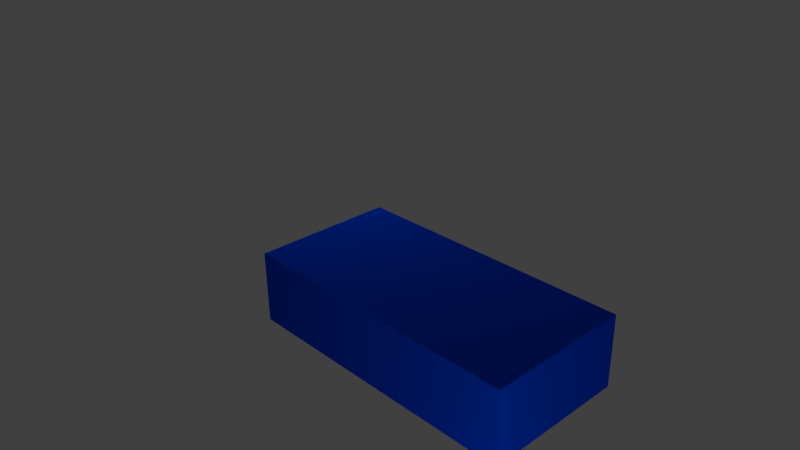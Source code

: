 # Source: box.blend  (saved by Blender 2.77.0; exported with 4.5.12 LTS)
import bpy
from mathutils import Matrix  # noqa: F401  (used for matrix-valued properties, if any)

bpy.ops.wm.read_factory_settings(use_empty=True)
scene = bpy.context.scene
scene.name = 'Scene'

# ---- collections
col_collection_1 = bpy.data.collections.new('Collection 1'); scene.collection.children.link(col_collection_1)

# ---- materials (node trees are filled in below, after node groups)
mat_material = bpy.data.materials.new('Material')
mat_material.alpha_threshold = 0.0
mat_material.use_transparent_shadow = False
mat_material.diffuse_color = (0.0, 0.05781, 0.8, 1.0)
mat_material.specular_color = (1.0, 0.003955, 0.0)
mat_material.roughness = 0.5
mat_material.line_color = (0.0, 0.0, 0.0, 1.0)

# ---- material node trees

# ---- world
world_world = bpy.data.worlds.new('World'); scene.world = world_world
world_world.color = (0.05088, 0.05088, 0.05088)
world_world.use_sun_shadow = False
world_world.sun_shadow_jitter_overblur = 0.0
world_world.cycles.sampling_method = 'MANUAL'

# ---- cameras
cam_camera = bpy.data.cameras.new('Camera')
cam_camera.clip_end = 100.0
cam_camera.lens = 35.0
cam_camera.sensor_width = 32.0
cam_camera.sensor_height = 18.0
cam_camera.ortho_scale = 7.314
cam_camera.dof.focus_distance = 0.0
cam_camera.dof.aperture_fstop = 128.0

# ---- lights
light_lamp_001 = bpy.data.lights.new('Lamp.001', 'POINT')
light_lamp_001.transmission_factor = 0.0
light_lamp_001.cutoff_distance = 30.0
light_lamp_001.energy = 100.0
light_lamp_001.shadow_buffer_clip_start = 1.001
light_lamp_001.shadow_soft_size = 0.1
light_lamp_001.shadow_maximum_resolution = 0.006
light_lamp_001.use_absolute_resolution = True
light_lamp = bpy.data.lights.new('Lamp', 'POINT')
light_lamp.transmission_factor = 0.0
light_lamp.cutoff_distance = 30.0
light_lamp.energy = 100.0
light_lamp.shadow_buffer_clip_start = 1.001
light_lamp.shadow_soft_size = 0.1
light_lamp.shadow_maximum_resolution = 0.006
light_lamp.use_absolute_resolution = True

# ---- meshes
me_cube = bpy.data.meshes.new('Cube')
me_cube.from_pydata([(3.0, 1.0, -1.0), (3.0, -1.0, -1.0), (-1.0, -1.0, -1.0), (-1.0, 1.0, -1.0), (3.0, 1.0, 0.0), (3.0, -1.0, 0.0), (-1.0, -1.0, 0.0), (-1.0, 1.0, 0.0)], [], [(0, 1, 2, 3), (4, 7, 6, 5), (0, 4, 5, 1), (1, 5, 6, 2), (2, 6, 7, 3), (4, 0, 3, 7)])
_uv = me_cube.uv_layers.new(name='UVMap')
_uv.uv.foreach_set('vector', [0.0, 0.0, 1.0, 0.0, 1.0, 1.0, 0.0, 1.0, 0.0, 0.0, 1.0, 0.0, 1.0, 1.0, 0.0, 1.0, 0.0, 0.0, 1.0, 0.0, 1.0, 1.0, 0.0, 1.0, 0.0, 0.0, 1.0, 0.0, 1.0, 1.0, 0.0, 1.0, 0.0, 0.0, 1.0, 0.0, 1.0, 1.0, 0.0, 1.0, 0.0, 0.0, 1.0, 0.0, 1.0, 1.0, 0.0, 1.0])
_uv.active_render = True
_uv = me_cube.uv_layers.new(name='UVMap.001')
_uv.uv.foreach_set('vector', [0.5, 0.6, 0.5, 0.4, 0.8999, 0.4, 0.8999, 0.6, 0.4, 0.6, 0.0001, 0.6, 9.998e-05, 0.4, 0.4, 0.4, 0.5, 0.6, 0.4, 0.6, 0.4, 0.4, 0.5, 0.4, 0.8999, 9.998e-05, 0.9999, 9.998e-05, 0.9999, 0.4, 0.8999, 0.4, 0.8999, 0.4, 0.9999, 0.4, 0.9999, 0.6, 0.8999, 0.6, 0.9999, 0.9999, 0.8999, 0.9999, 0.8999, 0.6, 0.9999, 0.6])
me_cube.materials.append(mat_material)
me_cube.use_remesh_preserve_volume = False
me_cube.use_remesh_preserve_attributes = False
me_cube.use_mirror_vertex_groups = False
me_cube.update()

# ---- objects
ob_lamp_001 = bpy.data.objects.new('Lamp.001', light_lamp_001)
ob_cube = bpy.data.objects.new('Cube', me_cube)
ob_lamp = bpy.data.objects.new('Lamp', light_lamp)
ob_camera = bpy.data.objects.new('Camera', cam_camera)

# ---- transforms, parenting, visibility, modifiers, constraints
ob_lamp_001.location = (5.56, -3.284, -1.143)
ob_lamp_001.rotation_euler = (0.6503, 0.05522, 1.866)
ob_lamp_001.lock_rotations_4d = False
ob_lamp_001.empty_display_type = 'ARROWS'
ob_lamp_001.color = (0.0, 0.0, 0.0, 0.0)
ob_lamp_001.lineart.crease_threshold = 0.0
ob_cube.location = (0.0, 0.0, 0.0)
ob_cube.lock_rotations_4d = False
ob_cube.empty_display_type = 'ARROWS'
ob_cube.lineart.crease_threshold = 0.0
ob_lamp.location = (-3.418, 1.948, 2.308)
ob_lamp.rotation_euler = (0.6503, 0.05522, 1.866)
ob_lamp.lock_rotations_4d = False
ob_lamp.empty_display_type = 'ARROWS'
ob_lamp.color = (0.0, 0.0, 0.0, 0.0)
ob_lamp.lineart.crease_threshold = 0.0
ob_camera.location = (7.481, -6.508, 5.344)
ob_camera.rotation_euler = (1.109, 0.01082, 0.8149)
ob_camera.lock_rotations_4d = False
ob_camera.empty_display_type = 'ARROWS'
ob_camera.color = (0.0, 0.0, 0.0, 0.0)
ob_camera.display_type = 'WIRE'
ob_camera.lineart.crease_threshold = 0.0

# ---- collection membership
col_collection_1.objects.link(ob_lamp_001)
col_collection_1.objects.link(ob_cube)
col_collection_1.objects.link(ob_lamp)
col_collection_1.objects.link(ob_camera)

# ---- scene / render settings (as saved in the file)
scene.camera = ob_camera
scene.frame_start = 1; scene.frame_end = 250; scene.frame_set(1)
scene.render.engine = 'BLENDER_EEVEE_NEXT'
scene.render.resolution_percentage = 50
scene.render.dither_intensity = 0.0
scene.cycles.use_denoising = False
scene.cycles.samples = 128
scene.cycles.sampling_pattern = 'TABULATED_SOBOL'
scene.cycles.light_sampling_threshold = 0.0
scene.cycles.use_adaptive_sampling = False
scene.cycles.use_light_tree = False
scene.cycles.blur_glossy = 0.0
scene.cycles.sample_clamp_indirect = 0.0
scene.view_settings.view_transform = 'Standard'
bpy.context.view_layer.update()
